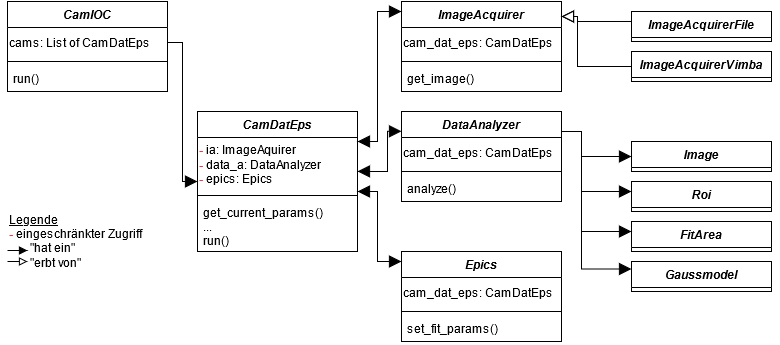

The diagram above was exported from draw.io. Its source (the exported page's mxGraphModel, read from the mxfile embedded in the PNG):
<mxGraphModel dx="1102" dy="621" grid="1" gridSize="10" guides="1" tooltips="1" connect="1" arrows="1" fold="1" page="1" pageScale="1" pageWidth="827" pageHeight="1169" math="0" shadow="0">
  <root>
    <mxCell id="WIyWlLk6GJQsqaUBKTNV-0" />
    <mxCell id="WIyWlLk6GJQsqaUBKTNV-1" parent="WIyWlLk6GJQsqaUBKTNV-0" />
    <mxCell id="zkfFHV4jXpPFQw0GAbJ--0" value="DataAnalyzer" style="swimlane;fontStyle=3;align=center;verticalAlign=top;childLayout=stackLayout;horizontal=1;startSize=26;horizontalStack=0;resizeParent=1;resizeLast=0;collapsible=1;marginBottom=0;rounded=0;shadow=0;strokeWidth=1;" parent="WIyWlLk6GJQsqaUBKTNV-1" vertex="1">
      <mxGeometry x="414" y="140" width="160" height="90" as="geometry">
        <mxRectangle x="220" y="110" width="160" height="26" as="alternateBounds" />
      </mxGeometry>
    </mxCell>
    <mxCell id="IxE6kylRSjMmUBq9H_cd-62" value="cam_dat_eps: CamDatEps" style="text;html=1;strokeColor=none;fillColor=none;align=left;verticalAlign=middle;whiteSpace=wrap;rounded=0;" parent="zkfFHV4jXpPFQw0GAbJ--0" vertex="1">
      <mxGeometry y="26" width="160" height="30" as="geometry" />
    </mxCell>
    <mxCell id="zkfFHV4jXpPFQw0GAbJ--4" value="" style="line;html=1;strokeWidth=1;align=left;verticalAlign=middle;spacingTop=-1;spacingLeft=3;spacingRight=3;rotatable=0;labelPosition=right;points=[];portConstraint=eastwest;" parent="zkfFHV4jXpPFQw0GAbJ--0" vertex="1">
      <mxGeometry y="56" width="160" height="8" as="geometry" />
    </mxCell>
    <mxCell id="IxE6kylRSjMmUBq9H_cd-19" value="" style="endArrow=block;endSize=10;endFill=1;shadow=0;strokeWidth=1;rounded=0;edgeStyle=orthogonalEdgeStyle;elbow=vertical;entryX=0;entryY=0.25;entryDx=0;entryDy=0;" parent="zkfFHV4jXpPFQw0GAbJ--0" target="IxE6kylRSjMmUBq9H_cd-4" edge="1">
      <mxGeometry width="160" relative="1" as="geometry">
        <mxPoint x="160" y="20" as="sourcePoint" />
        <mxPoint x="216" y="170" as="targetPoint" />
        <Array as="points">
          <mxPoint x="180" y="20" />
          <mxPoint x="180" y="158" />
          <mxPoint x="230" y="158" />
        </Array>
      </mxGeometry>
    </mxCell>
    <mxCell id="zkfFHV4jXpPFQw0GAbJ--5" value="analyze()" style="text;align=left;verticalAlign=top;spacingLeft=4;spacingRight=4;overflow=hidden;rotatable=0;points=[[0,0.5],[1,0.5]];portConstraint=eastwest;" parent="zkfFHV4jXpPFQw0GAbJ--0" vertex="1">
      <mxGeometry y="64" width="160" height="26" as="geometry" />
    </mxCell>
    <mxCell id="zkfFHV4jXpPFQw0GAbJ--6" value="Image" style="swimlane;fontStyle=3;align=center;verticalAlign=top;childLayout=stackLayout;horizontal=1;startSize=26;horizontalStack=0;resizeParent=1;resizeLast=0;collapsible=1;marginBottom=0;rounded=0;shadow=0;strokeWidth=1;" parent="WIyWlLk6GJQsqaUBKTNV-1" vertex="1">
      <mxGeometry x="644" y="170" width="140" height="30" as="geometry">
        <mxRectangle x="130" y="380" width="160" height="26" as="alternateBounds" />
      </mxGeometry>
    </mxCell>
    <mxCell id="zkfFHV4jXpPFQw0GAbJ--13" value="Roi" style="swimlane;fontStyle=3;align=center;verticalAlign=top;childLayout=stackLayout;horizontal=1;startSize=26;horizontalStack=0;resizeParent=1;resizeLast=0;collapsible=1;marginBottom=0;rounded=0;shadow=0;strokeWidth=1;" parent="WIyWlLk6GJQsqaUBKTNV-1" vertex="1">
      <mxGeometry x="644" y="210" width="140" height="30" as="geometry">
        <mxRectangle x="340" y="380" width="170" height="26" as="alternateBounds" />
      </mxGeometry>
    </mxCell>
    <mxCell id="zkfFHV4jXpPFQw0GAbJ--16" value="" style="endArrow=block;endSize=10;endFill=1;shadow=0;strokeWidth=1;rounded=0;edgeStyle=orthogonalEdgeStyle;elbow=vertical;entryX=0;entryY=0.5;entryDx=0;entryDy=0;" parent="WIyWlLk6GJQsqaUBKTNV-1" target="zkfFHV4jXpPFQw0GAbJ--6" edge="1">
      <mxGeometry width="160" relative="1" as="geometry">
        <mxPoint x="580" y="160" as="sourcePoint" />
        <mxPoint x="648" y="185" as="targetPoint" />
        <Array as="points">
          <mxPoint x="594" y="160" />
          <mxPoint x="594" y="185" />
        </Array>
      </mxGeometry>
    </mxCell>
    <mxCell id="IxE6kylRSjMmUBq9H_cd-2" value="FitArea" style="swimlane;fontStyle=3;align=center;verticalAlign=top;childLayout=stackLayout;horizontal=1;startSize=26;horizontalStack=0;resizeParent=1;resizeLast=0;collapsible=1;marginBottom=0;rounded=0;shadow=0;strokeWidth=1;" parent="WIyWlLk6GJQsqaUBKTNV-1" vertex="1">
      <mxGeometry x="644" y="250" width="140" height="30" as="geometry">
        <mxRectangle x="340" y="380" width="170" height="26" as="alternateBounds" />
      </mxGeometry>
    </mxCell>
    <mxCell id="IxE6kylRSjMmUBq9H_cd-4" value="Gaussmodel" style="swimlane;fontStyle=3;align=center;verticalAlign=top;childLayout=stackLayout;horizontal=1;startSize=26;horizontalStack=0;resizeParent=1;resizeLast=0;collapsible=1;marginBottom=0;rounded=0;shadow=0;strokeWidth=1;" parent="WIyWlLk6GJQsqaUBKTNV-1" vertex="1">
      <mxGeometry x="644" y="290" width="140" height="30" as="geometry">
        <mxRectangle x="340" y="380" width="170" height="26" as="alternateBounds" />
      </mxGeometry>
    </mxCell>
    <mxCell id="IxE6kylRSjMmUBq9H_cd-27" style="edgeStyle=elbowEdgeStyle;rounded=0;orthogonalLoop=1;jettySize=auto;elbow=vertical;html=1;exitX=1;exitY=0.75;exitDx=0;exitDy=0;endArrow=block;endFill=1;" parent="WIyWlLk6GJQsqaUBKTNV-1" source="IxE6kylRSjMmUBq9H_cd-2" target="IxE6kylRSjMmUBq9H_cd-2" edge="1">
      <mxGeometry relative="1" as="geometry" />
    </mxCell>
    <mxCell id="IxE6kylRSjMmUBq9H_cd-28" value="CamIOC" style="swimlane;fontStyle=3;align=center;verticalAlign=top;childLayout=stackLayout;horizontal=1;startSize=26;horizontalStack=0;resizeParent=1;resizeLast=0;collapsible=1;marginBottom=0;rounded=0;shadow=0;strokeWidth=1;" parent="WIyWlLk6GJQsqaUBKTNV-1" vertex="1">
      <mxGeometry x="20" y="30" width="160" height="90" as="geometry">
        <mxRectangle x="220" y="110" width="160" height="26" as="alternateBounds" />
      </mxGeometry>
    </mxCell>
    <mxCell id="IxE6kylRSjMmUBq9H_cd-34" value="cams: List of CamDatEps" style="text;html=1;strokeColor=none;fillColor=none;align=left;verticalAlign=middle;whiteSpace=wrap;rounded=0;" parent="IxE6kylRSjMmUBq9H_cd-28" vertex="1">
      <mxGeometry y="26" width="160" height="30" as="geometry" />
    </mxCell>
    <mxCell id="IxE6kylRSjMmUBq9H_cd-30" value="" style="line;html=1;strokeWidth=1;align=left;verticalAlign=middle;spacingTop=-1;spacingLeft=3;spacingRight=3;rotatable=0;labelPosition=right;points=[];portConstraint=eastwest;" parent="IxE6kylRSjMmUBq9H_cd-28" vertex="1">
      <mxGeometry y="56" width="160" height="8" as="geometry" />
    </mxCell>
    <mxCell id="IxE6kylRSjMmUBq9H_cd-33" value="run()" style="text;align=left;verticalAlign=top;spacingLeft=4;spacingRight=4;overflow=hidden;rotatable=0;points=[[0,0.5],[1,0.5]];portConstraint=eastwest;" parent="IxE6kylRSjMmUBq9H_cd-28" vertex="1">
      <mxGeometry y="64" width="160" height="26" as="geometry" />
    </mxCell>
    <mxCell id="IxE6kylRSjMmUBq9H_cd-35" value="CamDatEps" style="swimlane;fontStyle=3;align=center;verticalAlign=top;childLayout=stackLayout;horizontal=1;startSize=26;horizontalStack=0;resizeParent=1;resizeLast=0;collapsible=1;marginBottom=0;rounded=0;shadow=0;strokeWidth=1;" parent="WIyWlLk6GJQsqaUBKTNV-1" vertex="1">
      <mxGeometry x="210" y="140" width="160" height="140" as="geometry">
        <mxRectangle x="220" y="110" width="160" height="26" as="alternateBounds" />
      </mxGeometry>
    </mxCell>
    <mxCell id="IxE6kylRSjMmUBq9H_cd-36" value="&lt;div&gt;&lt;font color=&quot;#FF3333&quot;&gt;&lt;b&gt;-&lt;/b&gt; &lt;/font&gt;ia: ImageAquirer&lt;/div&gt;&lt;div&gt;&lt;b&gt;&lt;font color=&quot;#FF3333&quot;&gt;-&lt;/font&gt; &lt;/b&gt;data_a: DataAnalyzer&lt;/div&gt;&lt;div&gt;&lt;b&gt;&lt;font color=&quot;#FF3333&quot;&gt;-&lt;/font&gt; &lt;/b&gt;epics: Epics&lt;br&gt;&lt;/div&gt;" style="text;html=1;strokeColor=none;fillColor=none;align=left;verticalAlign=middle;whiteSpace=wrap;rounded=0;" parent="IxE6kylRSjMmUBq9H_cd-35" vertex="1">
      <mxGeometry y="26" width="160" height="54" as="geometry" />
    </mxCell>
    <mxCell id="IxE6kylRSjMmUBq9H_cd-37" value="" style="line;html=1;strokeWidth=1;align=left;verticalAlign=middle;spacingTop=-1;spacingLeft=3;spacingRight=3;rotatable=0;labelPosition=right;points=[];portConstraint=eastwest;" parent="IxE6kylRSjMmUBq9H_cd-35" vertex="1">
      <mxGeometry y="80" width="160" height="8" as="geometry" />
    </mxCell>
    <mxCell id="IxE6kylRSjMmUBq9H_cd-38" value="get_current_params()&#10;...&#10;run()" style="text;align=left;verticalAlign=top;spacingLeft=4;spacingRight=4;overflow=hidden;rotatable=0;points=[[0,0.5],[1,0.5]];portConstraint=eastwest;" parent="IxE6kylRSjMmUBq9H_cd-35" vertex="1">
      <mxGeometry y="88" width="160" height="52" as="geometry" />
    </mxCell>
    <mxCell id="IxE6kylRSjMmUBq9H_cd-39" value="" style="endArrow=block;endSize=10;endFill=1;shadow=0;strokeWidth=1;rounded=0;edgeStyle=orthogonalEdgeStyle;elbow=vertical;exitX=1;exitY=0.5;exitDx=0;exitDy=0;entryX=0;entryY=0.5;entryDx=0;entryDy=0;" parent="WIyWlLk6GJQsqaUBKTNV-1" source="IxE6kylRSjMmUBq9H_cd-34" target="IxE6kylRSjMmUBq9H_cd-35" edge="1">
      <mxGeometry width="160" relative="1" as="geometry">
        <mxPoint x="210" y="70" as="sourcePoint" />
        <mxPoint x="280" y="55" as="targetPoint" />
      </mxGeometry>
    </mxCell>
    <mxCell id="IxE6kylRSjMmUBq9H_cd-40" value="ImageAcquirer" style="swimlane;fontStyle=3;align=center;verticalAlign=top;childLayout=stackLayout;horizontal=1;startSize=26;horizontalStack=0;resizeParent=1;resizeLast=0;collapsible=1;marginBottom=0;rounded=0;shadow=0;strokeWidth=1;" parent="WIyWlLk6GJQsqaUBKTNV-1" vertex="1">
      <mxGeometry x="414" y="30" width="160" height="90" as="geometry">
        <mxRectangle x="220" y="110" width="160" height="26" as="alternateBounds" />
      </mxGeometry>
    </mxCell>
    <mxCell id="IxE6kylRSjMmUBq9H_cd-61" value="cam_dat_eps: CamDatEps" style="text;html=1;strokeColor=none;fillColor=none;align=left;verticalAlign=middle;whiteSpace=wrap;rounded=0;" parent="IxE6kylRSjMmUBq9H_cd-40" vertex="1">
      <mxGeometry y="26" width="160" height="30" as="geometry" />
    </mxCell>
    <mxCell id="IxE6kylRSjMmUBq9H_cd-42" value="" style="line;html=1;strokeWidth=1;align=left;verticalAlign=middle;spacingTop=-1;spacingLeft=3;spacingRight=3;rotatable=0;labelPosition=right;points=[];portConstraint=eastwest;" parent="IxE6kylRSjMmUBq9H_cd-40" vertex="1">
      <mxGeometry y="56" width="160" height="8" as="geometry" />
    </mxCell>
    <mxCell id="IxE6kylRSjMmUBq9H_cd-45" value="get_image()" style="text;align=left;verticalAlign=top;spacingLeft=4;spacingRight=4;overflow=hidden;rotatable=0;points=[[0,0.5],[1,0.5]];portConstraint=eastwest;" parent="IxE6kylRSjMmUBq9H_cd-40" vertex="1">
      <mxGeometry y="64" width="160" height="26" as="geometry" />
    </mxCell>
    <mxCell id="IxE6kylRSjMmUBq9H_cd-49" style="edgeStyle=orthogonalEdgeStyle;rounded=0;orthogonalLoop=1;jettySize=auto;html=1;exitX=0;exitY=0.5;exitDx=0;exitDy=0;endArrow=block;endFill=0;elbow=vertical;endSize=10;" parent="WIyWlLk6GJQsqaUBKTNV-1" source="IxE6kylRSjMmUBq9H_cd-48" edge="1">
      <mxGeometry relative="1" as="geometry">
        <mxPoint x="574" y="45" as="targetPoint" />
        <Array as="points">
          <mxPoint x="590" y="95" />
          <mxPoint x="590" y="45" />
        </Array>
      </mxGeometry>
    </mxCell>
    <mxCell id="IxE6kylRSjMmUBq9H_cd-46" value="ImageAcquirerFile" style="swimlane;fontStyle=3;align=center;verticalAlign=top;childLayout=stackLayout;horizontal=1;startSize=26;horizontalStack=0;resizeParent=1;resizeLast=0;collapsible=1;marginBottom=0;rounded=0;shadow=0;strokeWidth=1;" parent="WIyWlLk6GJQsqaUBKTNV-1" vertex="1">
      <mxGeometry x="644" y="40" width="140" height="30" as="geometry">
        <mxRectangle x="130" y="380" width="160" height="26" as="alternateBounds" />
      </mxGeometry>
    </mxCell>
    <mxCell id="IxE6kylRSjMmUBq9H_cd-48" value="ImageAcquirerVimba" style="swimlane;fontStyle=3;align=center;verticalAlign=top;childLayout=stackLayout;horizontal=1;startSize=26;horizontalStack=0;resizeParent=1;resizeLast=0;collapsible=1;marginBottom=0;rounded=0;shadow=0;strokeWidth=1;" parent="WIyWlLk6GJQsqaUBKTNV-1" vertex="1">
      <mxGeometry x="644" y="80" width="140" height="30" as="geometry">
        <mxRectangle x="130" y="380" width="160" height="26" as="alternateBounds" />
      </mxGeometry>
    </mxCell>
    <mxCell id="IxE6kylRSjMmUBq9H_cd-50" value="Epics" style="swimlane;fontStyle=3;align=center;verticalAlign=top;childLayout=stackLayout;horizontal=1;startSize=26;horizontalStack=0;resizeParent=1;resizeLast=0;collapsible=1;marginBottom=0;rounded=0;shadow=0;strokeWidth=1;" parent="WIyWlLk6GJQsqaUBKTNV-1" vertex="1">
      <mxGeometry x="414" y="280" width="160" height="90" as="geometry">
        <mxRectangle x="220" y="110" width="160" height="26" as="alternateBounds" />
      </mxGeometry>
    </mxCell>
    <mxCell id="IxE6kylRSjMmUBq9H_cd-65" value="cam_dat_eps: CamDatEps" style="text;html=1;strokeColor=none;fillColor=none;align=left;verticalAlign=middle;whiteSpace=wrap;rounded=0;" parent="IxE6kylRSjMmUBq9H_cd-50" vertex="1">
      <mxGeometry y="26" width="160" height="30" as="geometry" />
    </mxCell>
    <mxCell id="IxE6kylRSjMmUBq9H_cd-52" value="" style="line;html=1;strokeWidth=1;align=left;verticalAlign=middle;spacingTop=-1;spacingLeft=3;spacingRight=3;rotatable=0;labelPosition=right;points=[];portConstraint=eastwest;" parent="IxE6kylRSjMmUBq9H_cd-50" vertex="1">
      <mxGeometry y="56" width="160" height="8" as="geometry" />
    </mxCell>
    <mxCell id="IxE6kylRSjMmUBq9H_cd-55" value="set_fit_params()" style="text;align=left;verticalAlign=top;spacingLeft=4;spacingRight=4;overflow=hidden;rotatable=0;points=[[0,0.5],[1,0.5]];portConstraint=eastwest;" parent="IxE6kylRSjMmUBq9H_cd-50" vertex="1">
      <mxGeometry y="64" width="160" height="26" as="geometry" />
    </mxCell>
    <mxCell id="IxE6kylRSjMmUBq9H_cd-56" value="" style="endArrow=block;endSize=10;endFill=1;shadow=0;strokeWidth=1;rounded=0;edgeStyle=orthogonalEdgeStyle;elbow=vertical;exitX=1;exitY=0.5;exitDx=0;exitDy=0;" parent="WIyWlLk6GJQsqaUBKTNV-1" edge="1">
      <mxGeometry width="160" relative="1" as="geometry">
        <mxPoint x="370" y="190" as="sourcePoint" />
        <mxPoint x="414" y="290" as="targetPoint" />
        <Array as="points">
          <mxPoint x="370" y="220" />
          <mxPoint x="390" y="220" />
          <mxPoint x="390" y="290" />
        </Array>
      </mxGeometry>
    </mxCell>
    <mxCell id="IxE6kylRSjMmUBq9H_cd-58" value="" style="endArrow=block;endSize=10;endFill=1;shadow=0;strokeWidth=1;rounded=0;elbow=vertical;exitX=1;exitY=0.5;exitDx=0;exitDy=0;edgeStyle=orthogonalEdgeStyle;entryX=0;entryY=0.22;entryDx=0;entryDy=0;entryPerimeter=0;" parent="WIyWlLk6GJQsqaUBKTNV-1" source="IxE6kylRSjMmUBq9H_cd-36" target="zkfFHV4jXpPFQw0GAbJ--0" edge="1">
      <mxGeometry width="160" relative="1" as="geometry">
        <mxPoint x="380" y="200" as="sourcePoint" />
        <mxPoint x="410" y="160" as="targetPoint" />
        <Array as="points">
          <mxPoint x="370" y="200" />
          <mxPoint x="400" y="200" />
          <mxPoint x="400" y="160" />
        </Array>
      </mxGeometry>
    </mxCell>
    <mxCell id="IxE6kylRSjMmUBq9H_cd-59" style="edgeStyle=none;rounded=0;orthogonalLoop=1;jettySize=auto;html=1;endArrow=block;endFill=0;endSize=10;elbow=vertical;" parent="WIyWlLk6GJQsqaUBKTNV-1" source="IxE6kylRSjMmUBq9H_cd-36" edge="1">
      <mxGeometry relative="1" as="geometry">
        <mxPoint x="370" y="193" as="targetPoint" />
      </mxGeometry>
    </mxCell>
    <mxCell id="IxE6kylRSjMmUBq9H_cd-60" value="" style="endArrow=block;endSize=10;endFill=1;shadow=0;strokeWidth=1;rounded=0;edgeStyle=orthogonalEdgeStyle;elbow=vertical;" parent="WIyWlLk6GJQsqaUBKTNV-1" edge="1">
      <mxGeometry width="160" relative="1" as="geometry">
        <mxPoint x="370" y="150" as="sourcePoint" />
        <mxPoint x="414" y="40" as="targetPoint" />
        <Array as="points">
          <mxPoint x="370" y="170" />
          <mxPoint x="390" y="170" />
          <mxPoint x="390" y="40" />
        </Array>
      </mxGeometry>
    </mxCell>
    <mxCell id="IxE6kylRSjMmUBq9H_cd-15" value="" style="endArrow=block;endSize=10;endFill=1;shadow=0;strokeWidth=1;rounded=0;edgeStyle=orthogonalEdgeStyle;elbow=vertical;" parent="WIyWlLk6GJQsqaUBKTNV-1" edge="1">
      <mxGeometry width="160" relative="1" as="geometry">
        <mxPoint x="574" y="180" as="sourcePoint" />
        <mxPoint x="644" y="260" as="targetPoint" />
        <Array as="points">
          <mxPoint x="574" y="160" />
          <mxPoint x="594" y="160" />
          <mxPoint x="594" y="260" />
        </Array>
      </mxGeometry>
    </mxCell>
    <mxCell id="IxE6kylRSjMmUBq9H_cd-20" value="" style="endArrow=block;endSize=10;endFill=1;shadow=0;strokeWidth=1;rounded=0;edgeStyle=orthogonalEdgeStyle;elbow=vertical;" parent="WIyWlLk6GJQsqaUBKTNV-1" edge="1">
      <mxGeometry width="160" relative="1" as="geometry">
        <mxPoint x="574" y="180" as="sourcePoint" />
        <mxPoint x="644" y="220" as="targetPoint" />
        <Array as="points">
          <mxPoint x="574" y="160" />
          <mxPoint x="594" y="160" />
          <mxPoint x="594" y="220" />
        </Array>
      </mxGeometry>
    </mxCell>
    <mxCell id="IxE6kylRSjMmUBq9H_cd-68" style="edgeStyle=orthogonalEdgeStyle;rounded=0;orthogonalLoop=1;jettySize=auto;html=1;exitX=-0.002;exitY=0.333;exitDx=0;exitDy=0;endArrow=block;endFill=0;elbow=vertical;endSize=10;exitPerimeter=0;" parent="WIyWlLk6GJQsqaUBKTNV-1" source="IxE6kylRSjMmUBq9H_cd-46" edge="1">
      <mxGeometry relative="1" as="geometry">
        <mxPoint x="574" y="45" as="targetPoint" />
        <mxPoint x="644" y="95" as="sourcePoint" />
        <Array as="points">
          <mxPoint x="590" y="50" />
          <mxPoint x="590" y="45" />
        </Array>
      </mxGeometry>
    </mxCell>
    <mxCell id="IxE6kylRSjMmUBq9H_cd-76" value="" style="endArrow=block;endSize=10;endFill=1;shadow=0;strokeWidth=1;rounded=0;edgeStyle=orthogonalEdgeStyle;elbow=vertical;" parent="WIyWlLk6GJQsqaUBKTNV-1" edge="1">
      <mxGeometry width="160" relative="1" as="geometry">
        <mxPoint x="380" y="220" as="sourcePoint" />
        <mxPoint x="370" y="220" as="targetPoint" />
        <Array as="points">
          <mxPoint x="380" y="220" />
        </Array>
      </mxGeometry>
    </mxCell>
    <mxCell id="IxE6kylRSjMmUBq9H_cd-77" value="" style="endArrow=block;endSize=10;endFill=1;shadow=0;strokeWidth=1;rounded=0;edgeStyle=orthogonalEdgeStyle;elbow=vertical;" parent="WIyWlLk6GJQsqaUBKTNV-1" edge="1">
      <mxGeometry width="160" relative="1" as="geometry">
        <mxPoint x="380" y="199.89" as="sourcePoint" />
        <mxPoint x="370" y="199.89" as="targetPoint" />
        <Array as="points">
          <mxPoint x="380" y="199.89" />
          <mxPoint x="380" y="199.89" />
        </Array>
      </mxGeometry>
    </mxCell>
    <mxCell id="IxE6kylRSjMmUBq9H_cd-78" value="" style="endArrow=block;endSize=10;endFill=1;shadow=0;strokeWidth=1;rounded=0;edgeStyle=orthogonalEdgeStyle;elbow=vertical;" parent="WIyWlLk6GJQsqaUBKTNV-1" edge="1">
      <mxGeometry width="160" relative="1" as="geometry">
        <mxPoint x="380" y="170" as="sourcePoint" />
        <mxPoint x="370" y="170" as="targetPoint" />
        <Array as="points">
          <mxPoint x="380" y="170" />
          <mxPoint x="380" y="170" />
        </Array>
      </mxGeometry>
    </mxCell>
    <mxCell id="bJ5H82buyr4Yro7HrWds-1" value="&lt;div&gt;&lt;u&gt;&lt;br&gt;&lt;/u&gt;&lt;/div&gt;&lt;div&gt;&lt;u&gt;Legende&lt;/u&gt;&lt;/div&gt;&lt;div&gt;&lt;font color=&quot;#FF3333&quot;&gt;&lt;b&gt;- &lt;/b&gt;&lt;font color=&quot;#000000&quot;&gt;eingeschränkter Zugriff&lt;/font&gt;&lt;/font&gt;&lt;/div&gt;&lt;div&gt;&lt;font color=&quot;#FF3333&quot;&gt;&lt;font color=&quot;#000000&quot;&gt;&amp;nbsp;&amp;nbsp;&amp;nbsp;&amp;nbsp;&amp;nbsp;&amp;nbsp; &quot;hat ein&quot;&lt;/font&gt;&lt;/font&gt;&lt;/div&gt;&lt;div&gt;&lt;font color=&quot;#FF3333&quot;&gt;&lt;font color=&quot;#000000&quot;&gt;&amp;nbsp;&amp;nbsp;&amp;nbsp;&amp;nbsp;&amp;nbsp;&amp;nbsp; &quot;erbt von&quot;&lt;br&gt;&lt;/font&gt;&lt;/font&gt;&lt;/div&gt;&lt;div&gt;&lt;font color=&quot;#FF3333&quot;&gt;&lt;font color=&quot;#000000&quot;&gt;&lt;/font&gt;&lt;br&gt;&lt;b&gt;&lt;/b&gt;&lt;/font&gt;&lt;/div&gt;" style="text;html=1;strokeColor=none;fillColor=none;align=left;verticalAlign=top;whiteSpace=wrap;rounded=0;" vertex="1" parent="WIyWlLk6GJQsqaUBKTNV-1">
      <mxGeometry x="20" y="220" width="140" height="80" as="geometry" />
    </mxCell>
    <mxCell id="bJ5H82buyr4Yro7HrWds-2" value="" style="endArrow=block;endSize=6;endFill=1;shadow=0;strokeWidth=1;rounded=0;elbow=vertical;" edge="1" parent="WIyWlLk6GJQsqaUBKTNV-1">
      <mxGeometry width="160" relative="1" as="geometry">
        <mxPoint x="20" y="279" as="sourcePoint" />
        <mxPoint x="40" y="279" as="targetPoint" />
      </mxGeometry>
    </mxCell>
    <mxCell id="bJ5H82buyr4Yro7HrWds-3" value="" style="endArrow=block;endSize=6;endFill=0;shadow=0;strokeWidth=1;rounded=0;elbow=vertical;" edge="1" parent="WIyWlLk6GJQsqaUBKTNV-1">
      <mxGeometry width="160" relative="1" as="geometry">
        <mxPoint x="20" y="290" as="sourcePoint" />
        <mxPoint x="40" y="290" as="targetPoint" />
      </mxGeometry>
    </mxCell>
  </root>
</mxGraphModel>